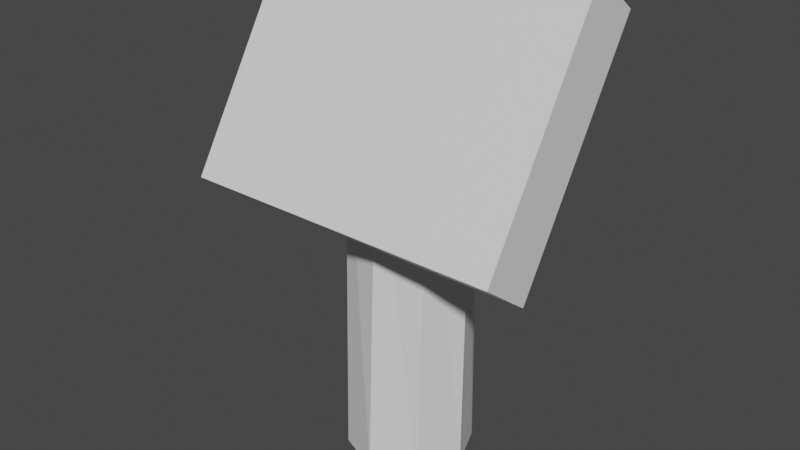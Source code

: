 # Source: sign.blend  (saved by Blender 2.82.7; exported with 4.5.12 LTS)
import bpy
from mathutils import Matrix  # noqa: F401  (used for matrix-valued properties, if any)

bpy.ops.wm.read_factory_settings(use_empty=True)
scene = bpy.context.scene
scene.name = 'Scene'

# ---- collections
col_collection = bpy.data.collections.new('Collection'); scene.collection.children.link(col_collection)

# ---- materials (node trees are filled in below, after node groups)
mat_wood = bpy.data.materials.new('Wood')
mat_wood.use_transparent_shadow = False
mat_icon = bpy.data.materials.new('Icon')
mat_icon.use_transparent_shadow = False

# ---- material node trees
mat_wood.use_nodes = True; mat_wood.node_tree.nodes.clear()
_N = mat_wood.node_tree.nodes; _L = mat_wood.node_tree.links
n0 = _N.new('ShaderNodeOutputMaterial'); n0.name = 'Material Output'; n0.location = (300, 300)
n1 = _N.new('ShaderNodeBsdfPrincipled'); n1.name = 'Principled BSDF'; n1.location = (10, 300)
n1.distribution = 'GGX'
n1.subsurface_method = 'BURLEY'
n1.inputs[3].default_value = 1.45
n1.inputs[27].default_value = (0.0, 0.0, 0.0, 1.0)
n1.inputs[28].default_value = 1.0
_L.new(n1.outputs[0], n0.inputs[0])
n0.is_active_output = True
mat_icon.use_nodes = True; mat_icon.node_tree.nodes.clear()
_N = mat_icon.node_tree.nodes; _L = mat_icon.node_tree.links
n0 = _N.new('ShaderNodeOutputMaterial'); n0.name = 'Material Output'; n0.location = (300, 300)
n1 = _N.new('ShaderNodeBsdfPrincipled'); n1.name = 'Principled BSDF'; n1.location = (10, 300)
n1.distribution = 'GGX'
n1.subsurface_method = 'BURLEY'
n1.inputs[3].default_value = 1.45
n1.inputs[27].default_value = (0.0, 0.0, 0.0, 1.0)
n1.inputs[28].default_value = 1.0
_L.new(n1.outputs[0], n0.inputs[0])
n0.is_active_output = True

# ---- world
world_world = bpy.data.worlds.new('World'); scene.world = world_world
world_world.use_nodes = True; world_world.node_tree.nodes.clear()
_N = world_world.node_tree.nodes; _L = world_world.node_tree.links
n0 = _N.new('ShaderNodeOutputWorld'); n0.name = 'World Output'; n0.location = (300, 300)
n1 = _N.new('ShaderNodeBackground'); n1.name = 'Background'; n1.location = (10, 300)
n1.inputs[0].default_value = (0.05088, 0.05088, 0.05088, 1.0)
_L.new(n1.outputs[0], n0.inputs[0])
n0.is_active_output = True
world_world.color = (0.05088, 0.05088, 0.05088)
world_world.use_sun_shadow = False
world_world.sun_shadow_jitter_overblur = 0.0

# ---- meshes
me_cylinder = bpy.data.meshes.new('Cylinder')
me_cylinder.from_pydata([(-2.172e-08, 0.5835, -0.1752), (-2.012e-08, 0.455, 3.944), (0.4126, 0.4126, -0.1752), (0.4272, 0.3217, 3.827), (0.5835, -2.24e-08, -0.1752), (0.6042, -1.756e-07, 3.546), (0.4126, -0.4126, -0.1752), (0.4272, -0.3217, 3.265), (-7.273e-08, -0.5835, -0.1752), (-7.293e-08, -0.455, 3.149), (-0.4126, -0.4126, -0.1752), (-0.4272, -0.3217, 3.265), (-0.5835, 1.006e-08, -0.1752), (-0.6042, -1.502e-07, 3.546), (-0.4126, 0.4126, -0.1752), (-0.4272, 0.3217, 3.827), (-1.502, -0.998, 2.421), (-1.502, 0.2261, 4.419), (-1.5, -0.5288, 2.068), (-1.5, 0.6952, 4.066), (1.497, -0.998, 2.421), (1.497, 0.2261, 4.419), (1.5, -0.5288, 2.068), (1.5, 0.6952, 4.066)], [], [(0, 1, 3, 2), (2, 3, 5, 4), (4, 5, 7, 6), (6, 7, 9, 8), (8, 9, 11, 10), (10, 11, 13, 12), (3, 1, 15, 13, 11, 9, 7, 5), (12, 13, 15, 14), (14, 15, 1, 0), (0, 2, 4, 6, 8, 10, 12, 14), (16, 17, 19, 18), (18, 19, 23, 22), (22, 23, 21, 20), (20, 21, 17, 16), (18, 22, 20, 16), (23, 19, 17, 21)])
me_cylinder.polygons.foreach_set('material_index', [0, 0, 0, 0, 0, 0, 0, 0, 0, 0, 0, 0, 0, 1, 0, 0])
_uv = me_cylinder.uv_layers.new(name='UVMap')
_uv.uv.foreach_set('vector', [1.0, 0.5, 1.0, 1.0, 0.875, 1.0, 0.875, 0.5, 0.875, 0.5, 0.875, 1.0, 0.75, 1.0, 0.75, 0.5, 0.75, 0.5, 0.75, 1.0, 0.625, 1.0, 0.625, 0.5, 0.625, 0.5, 0.625, 1.0, 0.5, 1.0, 0.5, 0.5, 0.5, 0.5, 0.5, 1.0, 0.375, 1.0, 0.375, 0.5, 0.375, 0.5, 0.375, 1.0, 0.25, 1.0, 0.25, 0.5, 0.4197, 0.4197, 0.25, 0.49, 0.08029, 0.4197, 0.01, 0.25, 0.08029, 0.08029, 0.25, 0.01, 0.4197, 0.08029, 0.49, 0.25, 0.25, 0.5, 0.25, 1.0, 0.125, 1.0, 0.125, 0.5, 0.125, 0.5, 0.125, 1.0, 0.0, 1.0, 0.0, 0.5, 0.75, 0.49, 0.9197, 0.4197, 0.99, 0.25, 0.9197, 0.08029, 0.75, 0.01, 0.5803, 0.08029, 0.51, 0.25, 0.5803, 0.4197, 0.375, 0.0, 0.625, 0.0, 0.625, 0.25, 0.375, 0.25, 0.375, 0.25, 0.625, 0.25, 0.625, 0.5, 0.375, 0.5, 0.375, 0.5, 0.625, 0.5, 0.625, 0.75, 0.375, 0.75, 0.0, 1.192e-07, 1.0, 0.0, 1.0, 1.0, 2.035e-07, 1.0, 0.125, 0.5, 0.375, 0.5, 0.375, 0.75, 0.125, 0.75, 0.625, 0.5, 0.875, 0.5, 0.875, 0.75, 0.625, 0.75])
me_cylinder.materials.append(mat_wood)
me_cylinder.materials.append(mat_icon)
me_cylinder.use_remesh_fix_poles = True
me_cylinder.use_remesh_preserve_attributes = False
me_cylinder.use_mirror_vertex_groups = False
me_cylinder.update()

# ---- objects
ob_cylinder = bpy.data.objects.new('Cylinder', me_cylinder)

# ---- transforms, parenting, visibility, modifiers, constraints
ob_cylinder.location = (0.0, 0.0, 0.0)
ob_cylinder.lineart.crease_threshold = 0.0

# ---- collection membership
col_collection.objects.link(ob_cylinder)

# ---- scene / render settings (as saved in the file)
scene.frame_start = 1; scene.frame_end = 250; scene.frame_set(1)
scene.render.engine = 'BLENDER_EEVEE_NEXT'
scene.cycles.use_denoising = False
scene.cycles.samples = 128
scene.cycles.sampling_pattern = 'TABULATED_SOBOL'
scene.cycles.use_adaptive_sampling = False
scene.cycles.use_light_tree = False
scene.view_settings.view_transform = 'Filmic'
bpy.context.view_layer.update()

# ---- added for rendering (the .blend has no active camera and no usable light): camera, sun
cam_auto = bpy.data.cameras.new('AutoCamera')
cam_auto.lens = 50.0
cam_auto.sensor_width = 36.0
cam_auto.clip_end = 1000.0
ob_auto_camera = bpy.data.objects.new('AutoCamera', cam_auto)
scene.collection.objects.link(ob_auto_camera)
ob_auto_camera.location = (5.31261, -6.52804, 6.37298)
ob_auto_camera.rotation_euler = (1.09748, -7.21219e-08, 0.694738)
scene.camera = ob_auto_camera
light_auto_sun = bpy.data.lights.new('AutoSun', 'SUN')
light_auto_sun.energy = 3.0
light_auto_sun.angle = 0.0523599
ob_auto_sun = bpy.data.objects.new('AutoSun', light_auto_sun)
scene.collection.objects.link(ob_auto_sun)
ob_auto_sun.rotation_euler = (0.872665, 0.174533, 0.523599)
bpy.context.view_layer.update()
